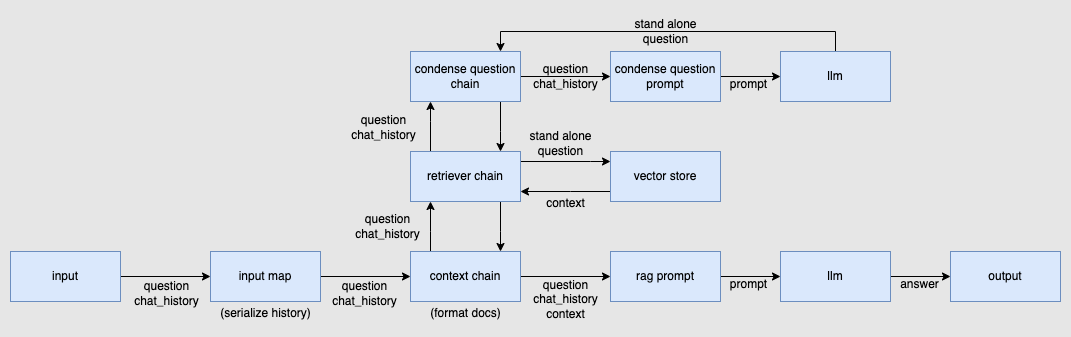

The diagram above was exported from draw.io. Its source (the exported page's mxGraphModel, read from the mxfile embedded in the PNG):
<mxGraphModel dx="1305" dy="997" grid="0" gridSize="10" guides="1" tooltips="1" connect="1" arrows="1" fold="1" page="1" pageScale="1" pageWidth="1100" pageHeight="1700" background="#E6E6E6" math="0" shadow="0">
  <root>
    <mxCell id="0" />
    <mxCell id="1" parent="0" />
    <mxCell id="P2xxaRM8-dc4HvV8Ctsw-48" value="" style="edgeStyle=orthogonalEdgeStyle;rounded=0;orthogonalLoop=1;jettySize=auto;html=1;labelBackgroundColor=none;startArrow=none;startFill=0;endArrow=classic;endFill=1;" edge="1" parent="1" source="P2xxaRM8-dc4HvV8Ctsw-1" target="P2xxaRM8-dc4HvV8Ctsw-2">
      <mxGeometry relative="1" as="geometry" />
    </mxCell>
    <mxCell id="P2xxaRM8-dc4HvV8Ctsw-1" value="input" style="rounded=0;whiteSpace=wrap;html=1;fillColor=#dae8fc;strokeColor=#6c8ebf;" vertex="1" parent="1">
      <mxGeometry x="20" y="450" width="110" height="50" as="geometry" />
    </mxCell>
    <mxCell id="P2xxaRM8-dc4HvV8Ctsw-14" value="" style="edgeStyle=orthogonalEdgeStyle;rounded=0;orthogonalLoop=1;jettySize=auto;html=1;labelBackgroundColor=#E6E6E6;" edge="1" parent="1" source="P2xxaRM8-dc4HvV8Ctsw-2" target="P2xxaRM8-dc4HvV8Ctsw-3">
      <mxGeometry relative="1" as="geometry" />
    </mxCell>
    <mxCell id="P2xxaRM8-dc4HvV8Ctsw-2" value="input map" style="rounded=0;whiteSpace=wrap;html=1;fillColor=#dae8fc;strokeColor=#6c8ebf;" vertex="1" parent="1">
      <mxGeometry x="220" y="450" width="110" height="50" as="geometry" />
    </mxCell>
    <mxCell id="P2xxaRM8-dc4HvV8Ctsw-22" value="" style="edgeStyle=orthogonalEdgeStyle;rounded=0;orthogonalLoop=1;jettySize=auto;html=1;labelBackgroundColor=#E6E6E6;" edge="1" parent="1" source="P2xxaRM8-dc4HvV8Ctsw-3" target="P2xxaRM8-dc4HvV8Ctsw-4">
      <mxGeometry relative="1" as="geometry" />
    </mxCell>
    <mxCell id="P2xxaRM8-dc4HvV8Ctsw-47" value="" style="edgeStyle=orthogonalEdgeStyle;rounded=0;orthogonalLoop=1;jettySize=auto;html=1;labelBackgroundColor=none;startArrow=none;startFill=0;endArrow=classic;endFill=1;" edge="1" parent="1" source="P2xxaRM8-dc4HvV8Ctsw-3" target="P2xxaRM8-dc4HvV8Ctsw-16">
      <mxGeometry relative="1" as="geometry">
        <Array as="points">
          <mxPoint x="440" y="430" />
          <mxPoint x="440" y="430" />
        </Array>
      </mxGeometry>
    </mxCell>
    <mxCell id="P2xxaRM8-dc4HvV8Ctsw-3" value="context chain" style="rounded=0;whiteSpace=wrap;html=1;fillColor=#dae8fc;strokeColor=#6c8ebf;" vertex="1" parent="1">
      <mxGeometry x="420" y="450" width="110" height="50" as="geometry" />
    </mxCell>
    <mxCell id="P2xxaRM8-dc4HvV8Ctsw-25" value="" style="edgeStyle=orthogonalEdgeStyle;rounded=0;orthogonalLoop=1;jettySize=auto;html=1;labelBackgroundColor=#E6E6E6;" edge="1" parent="1" source="P2xxaRM8-dc4HvV8Ctsw-4" target="P2xxaRM8-dc4HvV8Ctsw-24">
      <mxGeometry relative="1" as="geometry" />
    </mxCell>
    <mxCell id="P2xxaRM8-dc4HvV8Ctsw-4" value="rag prompt" style="rounded=0;whiteSpace=wrap;html=1;fillColor=#dae8fc;strokeColor=#6c8ebf;" vertex="1" parent="1">
      <mxGeometry x="620" y="450" width="110" height="50" as="geometry" />
    </mxCell>
    <mxCell id="P2xxaRM8-dc4HvV8Ctsw-38" value="" style="edgeStyle=orthogonalEdgeStyle;rounded=0;orthogonalLoop=1;jettySize=auto;html=1;labelBackgroundColor=#E6E6E6;" edge="1" parent="1" source="P2xxaRM8-dc4HvV8Ctsw-5" target="P2xxaRM8-dc4HvV8Ctsw-16">
      <mxGeometry relative="1" as="geometry">
        <Array as="points">
          <mxPoint x="580" y="390" />
          <mxPoint x="580" y="390" />
        </Array>
      </mxGeometry>
    </mxCell>
    <mxCell id="P2xxaRM8-dc4HvV8Ctsw-5" value="vector store" style="rounded=0;whiteSpace=wrap;html=1;fillColor=#dae8fc;strokeColor=#6c8ebf;" vertex="1" parent="1">
      <mxGeometry x="620" y="350" width="110" height="50" as="geometry" />
    </mxCell>
    <mxCell id="P2xxaRM8-dc4HvV8Ctsw-6" value="output" style="rounded=0;whiteSpace=wrap;html=1;fillColor=#dae8fc;strokeColor=#6c8ebf;" vertex="1" parent="1">
      <mxGeometry x="960" y="450" width="110" height="50" as="geometry" />
    </mxCell>
    <mxCell id="P2xxaRM8-dc4HvV8Ctsw-18" value="" style="edgeStyle=orthogonalEdgeStyle;rounded=0;orthogonalLoop=1;jettySize=auto;html=1;labelBackgroundColor=#E6E6E6;" edge="1" parent="1" source="P2xxaRM8-dc4HvV8Ctsw-16" target="P2xxaRM8-dc4HvV8Ctsw-17">
      <mxGeometry relative="1" as="geometry">
        <Array as="points">
          <mxPoint x="440" y="320" />
          <mxPoint x="440" y="320" />
        </Array>
      </mxGeometry>
    </mxCell>
    <mxCell id="P2xxaRM8-dc4HvV8Ctsw-21" value="" style="edgeStyle=orthogonalEdgeStyle;rounded=0;orthogonalLoop=1;jettySize=auto;html=1;labelBackgroundColor=#E6E6E6;" edge="1" parent="1" source="P2xxaRM8-dc4HvV8Ctsw-16" target="P2xxaRM8-dc4HvV8Ctsw-5">
      <mxGeometry relative="1" as="geometry">
        <Array as="points">
          <mxPoint x="600" y="360" />
          <mxPoint x="600" y="360" />
        </Array>
      </mxGeometry>
    </mxCell>
    <mxCell id="P2xxaRM8-dc4HvV8Ctsw-32" value="" style="edgeStyle=orthogonalEdgeStyle;rounded=0;orthogonalLoop=1;jettySize=auto;html=1;labelBackgroundColor=#E6E6E6;" edge="1" parent="1" source="P2xxaRM8-dc4HvV8Ctsw-16" target="P2xxaRM8-dc4HvV8Ctsw-3">
      <mxGeometry relative="1" as="geometry">
        <Array as="points">
          <mxPoint x="510" y="430" />
          <mxPoint x="510" y="430" />
        </Array>
      </mxGeometry>
    </mxCell>
    <mxCell id="P2xxaRM8-dc4HvV8Ctsw-16" value="retriever chain" style="rounded=0;whiteSpace=wrap;html=1;fillColor=#dae8fc;strokeColor=#6c8ebf;" vertex="1" parent="1">
      <mxGeometry x="420" y="350" width="110" height="50" as="geometry" />
    </mxCell>
    <mxCell id="P2xxaRM8-dc4HvV8Ctsw-28" value="" style="edgeStyle=orthogonalEdgeStyle;rounded=0;orthogonalLoop=1;jettySize=auto;html=1;labelBackgroundColor=#E6E6E6;" edge="1" parent="1" source="P2xxaRM8-dc4HvV8Ctsw-17" target="P2xxaRM8-dc4HvV8Ctsw-27">
      <mxGeometry relative="1" as="geometry" />
    </mxCell>
    <mxCell id="P2xxaRM8-dc4HvV8Ctsw-34" value="" style="edgeStyle=orthogonalEdgeStyle;rounded=0;orthogonalLoop=1;jettySize=auto;html=1;labelBackgroundColor=#E6E6E6;" edge="1" parent="1" source="P2xxaRM8-dc4HvV8Ctsw-17" target="P2xxaRM8-dc4HvV8Ctsw-16">
      <mxGeometry relative="1" as="geometry">
        <Array as="points">
          <mxPoint x="510" y="330" />
          <mxPoint x="510" y="330" />
        </Array>
      </mxGeometry>
    </mxCell>
    <mxCell id="P2xxaRM8-dc4HvV8Ctsw-43" style="edgeStyle=orthogonalEdgeStyle;rounded=0;orthogonalLoop=1;jettySize=auto;html=1;entryX=0.5;entryY=0;entryDx=0;entryDy=0;labelBackgroundColor=#E6E6E6;startArrow=classic;startFill=1;endArrow=none;endFill=0;" edge="1" parent="1" source="P2xxaRM8-dc4HvV8Ctsw-17" target="P2xxaRM8-dc4HvV8Ctsw-39">
      <mxGeometry relative="1" as="geometry">
        <Array as="points">
          <mxPoint x="510" y="230" />
          <mxPoint x="845" y="230" />
        </Array>
      </mxGeometry>
    </mxCell>
    <mxCell id="P2xxaRM8-dc4HvV8Ctsw-17" value="condense question&lt;br&gt;chain" style="rounded=0;whiteSpace=wrap;html=1;fillColor=#dae8fc;strokeColor=#6c8ebf;" vertex="1" parent="1">
      <mxGeometry x="420" y="250" width="110" height="50" as="geometry" />
    </mxCell>
    <mxCell id="P2xxaRM8-dc4HvV8Ctsw-26" value="" style="edgeStyle=orthogonalEdgeStyle;rounded=0;orthogonalLoop=1;jettySize=auto;html=1;labelBackgroundColor=#E6E6E6;" edge="1" parent="1" source="P2xxaRM8-dc4HvV8Ctsw-24" target="P2xxaRM8-dc4HvV8Ctsw-6">
      <mxGeometry relative="1" as="geometry" />
    </mxCell>
    <mxCell id="P2xxaRM8-dc4HvV8Ctsw-24" value="llm" style="rounded=0;whiteSpace=wrap;html=1;fillColor=#dae8fc;strokeColor=#6c8ebf;" vertex="1" parent="1">
      <mxGeometry x="790" y="450" width="110" height="50" as="geometry" />
    </mxCell>
    <mxCell id="P2xxaRM8-dc4HvV8Ctsw-40" value="" style="edgeStyle=orthogonalEdgeStyle;rounded=0;orthogonalLoop=1;jettySize=auto;html=1;labelBackgroundColor=#E6E6E6;" edge="1" parent="1" source="P2xxaRM8-dc4HvV8Ctsw-27" target="P2xxaRM8-dc4HvV8Ctsw-39">
      <mxGeometry relative="1" as="geometry" />
    </mxCell>
    <mxCell id="P2xxaRM8-dc4HvV8Ctsw-27" value="condense question&lt;br&gt;prompt" style="rounded=0;whiteSpace=wrap;html=1;fillColor=#dae8fc;strokeColor=#6c8ebf;" vertex="1" parent="1">
      <mxGeometry x="620" y="250" width="110" height="50" as="geometry" />
    </mxCell>
    <mxCell id="P2xxaRM8-dc4HvV8Ctsw-39" value="llm" style="rounded=0;whiteSpace=wrap;html=1;fillColor=#dae8fc;strokeColor=#6c8ebf;" vertex="1" parent="1">
      <mxGeometry x="790" y="250" width="110" height="50" as="geometry" />
    </mxCell>
    <mxCell id="P2xxaRM8-dc4HvV8Ctsw-51" value="question&lt;br&gt;chat_history" style="text;html=1;align=center;verticalAlign=middle;resizable=0;points=[];autosize=1;strokeColor=none;fillColor=none;" vertex="1" parent="1">
      <mxGeometry x="134" y="471" width="83" height="41" as="geometry" />
    </mxCell>
    <mxCell id="P2xxaRM8-dc4HvV8Ctsw-56" value="question&lt;br&gt;chat_history" style="text;html=1;align=center;verticalAlign=middle;resizable=0;points=[];autosize=1;strokeColor=none;fillColor=none;" vertex="1" parent="1">
      <mxGeometry x="332" y="471" width="83" height="41" as="geometry" />
    </mxCell>
    <mxCell id="P2xxaRM8-dc4HvV8Ctsw-57" value="context" style="text;html=1;align=center;verticalAlign=middle;resizable=0;points=[];autosize=1;strokeColor=none;fillColor=none;" vertex="1" parent="1">
      <mxGeometry x="546" y="389" width="57" height="26" as="geometry" />
    </mxCell>
    <mxCell id="P2xxaRM8-dc4HvV8Ctsw-59" value="question&lt;br&gt;chat_history" style="text;html=1;align=center;verticalAlign=middle;resizable=0;points=[];autosize=1;strokeColor=none;fillColor=none;" vertex="1" parent="1">
      <mxGeometry x="355" y="404.5" width="83" height="41" as="geometry" />
    </mxCell>
    <mxCell id="P2xxaRM8-dc4HvV8Ctsw-60" value="question&lt;br&gt;chat_history" style="text;html=1;align=center;verticalAlign=middle;resizable=0;points=[];autosize=1;strokeColor=none;fillColor=none;" vertex="1" parent="1">
      <mxGeometry x="351" y="305" width="83" height="41" as="geometry" />
    </mxCell>
    <mxCell id="P2xxaRM8-dc4HvV8Ctsw-61" value="question&lt;br&gt;chat_history" style="text;html=1;align=center;verticalAlign=middle;resizable=0;points=[];autosize=1;strokeColor=none;fillColor=none;" vertex="1" parent="1">
      <mxGeometry x="533" y="254.5" width="83" height="41" as="geometry" />
    </mxCell>
    <mxCell id="P2xxaRM8-dc4HvV8Ctsw-62" value="prompt" style="text;html=1;align=center;verticalAlign=middle;resizable=0;points=[];autosize=1;strokeColor=none;fillColor=none;" vertex="1" parent="1">
      <mxGeometry x="730" y="470" width="55" height="26" as="geometry" />
    </mxCell>
    <mxCell id="P2xxaRM8-dc4HvV8Ctsw-63" value="question&lt;br&gt;chat_history&lt;br&gt;context&lt;br&gt;" style="text;html=1;align=center;verticalAlign=middle;resizable=0;points=[];autosize=1;strokeColor=none;fillColor=none;" vertex="1" parent="1">
      <mxGeometry x="533" y="470" width="83" height="55" as="geometry" />
    </mxCell>
    <mxCell id="P2xxaRM8-dc4HvV8Ctsw-64" value="answer" style="text;html=1;align=center;verticalAlign=middle;resizable=0;points=[];autosize=1;strokeColor=none;fillColor=none;" vertex="1" parent="1">
      <mxGeometry x="900" y="470" width="57" height="26" as="geometry" />
    </mxCell>
    <mxCell id="P2xxaRM8-dc4HvV8Ctsw-65" value="stand alone&lt;br&gt;question" style="text;html=1;align=center;verticalAlign=middle;resizable=0;points=[];autosize=1;strokeColor=none;fillColor=none;" vertex="1" parent="1">
      <mxGeometry x="635" y="209" width="80" height="41" as="geometry" />
    </mxCell>
    <mxCell id="P2xxaRM8-dc4HvV8Ctsw-66" value="prompt" style="text;html=1;align=center;verticalAlign=middle;resizable=0;points=[];autosize=1;strokeColor=none;fillColor=none;" vertex="1" parent="1">
      <mxGeometry x="730" y="269.5" width="55" height="26" as="geometry" />
    </mxCell>
    <mxCell id="P2xxaRM8-dc4HvV8Ctsw-67" value="stand alone&lt;br&gt;question" style="text;html=1;align=center;verticalAlign=middle;resizable=0;points=[];autosize=1;strokeColor=none;fillColor=none;" vertex="1" parent="1">
      <mxGeometry x="530" y="321" width="80" height="41" as="geometry" />
    </mxCell>
    <mxCell id="P2xxaRM8-dc4HvV8Ctsw-70" value="(serialize history)" style="text;html=1;align=center;verticalAlign=middle;resizable=0;points=[];autosize=1;strokeColor=none;fillColor=none;" vertex="1" parent="1">
      <mxGeometry x="220.5" y="499" width="109" height="26" as="geometry" />
    </mxCell>
    <mxCell id="P2xxaRM8-dc4HvV8Ctsw-71" value="(format docs)" style="text;html=1;align=center;verticalAlign=middle;resizable=0;points=[];autosize=1;strokeColor=none;fillColor=none;" vertex="1" parent="1">
      <mxGeometry x="430.5" y="499" width="89" height="26" as="geometry" />
    </mxCell>
  </root>
</mxGraphModel>